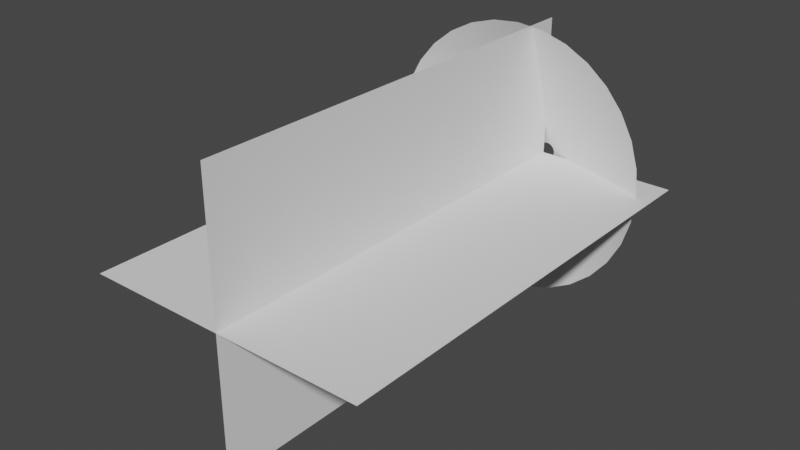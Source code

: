 # Source: MuzzleFlare.blend  (saved by Blender 2.82.7; exported with 4.5.12 LTS)
import bpy
from mathutils import Matrix  # noqa: F401  (used for matrix-valued properties, if any)

bpy.ops.wm.read_factory_settings(use_empty=True)
scene = bpy.context.scene
scene.name = 'Scene'

# ---- collections
col_collection = bpy.data.collections.new('Collection'); scene.collection.children.link(col_collection)

# ---- world
world_world = bpy.data.worlds.new('World'); scene.world = world_world
world_world.use_nodes = True; world_world.node_tree.nodes.clear()
_N = world_world.node_tree.nodes; _L = world_world.node_tree.links
n0 = _N.new('ShaderNodeOutputWorld'); n0.name = 'World Output'; n0.location = (300, 300)
n1 = _N.new('ShaderNodeBackground'); n1.name = 'Background'; n1.location = (10, 300)
n1.inputs[0].default_value = (0.05088, 0.05088, 0.05088, 1.0)
_L.new(n1.outputs[0], n0.inputs[0])
n0.is_active_output = True
world_world.color = (0.05088, 0.05088, 0.05088)
world_world.use_sun_shadow = False
world_world.sun_shadow_jitter_overblur = 0.0

# ---- meshes
me_circle_002 = bpy.data.meshes.new('Circle.002')
me_circle_002.from_pydata([(-0.1148, 1.0, 0.2413), (-0.3099, 0.9808, 0.2425), (-0.4975, 0.9239, 0.2435), (-0.6704, 0.8315, 0.2445), (-0.8219, 0.7071, 0.2454), (-0.9463, 0.5556, 0.2461), (-1.039, 0.3827, 0.2466), (-1.096, 0.1951, 0.2469), (-1.115, 7.55e-08, 0.247), (-1.096, -0.1951, 0.2469), (-1.039, -0.3827, 0.2466), (-0.9463, -0.5556, 0.2461), (-0.8219, -0.7071, 0.2454), (-0.6704, -0.8315, 0.2445), (-0.4975, -0.9239, 0.2435), (-0.3099, -0.9808, 0.2425), (-0.1148, -1.0, 0.2413), (0.08025, -0.9808, 0.2401), (0.2678, -0.9239, 0.239), (0.4407, -0.8315, 0.2379), (0.5923, -0.7071, 0.2369), (0.7166, -0.5556, 0.2361), (0.809, -0.3827, 0.2355), (0.8659, -0.1951, 0.2352), (0.8852, 9.656e-07, 0.235), (0.8659, 0.1951, 0.2352), (0.809, 0.3827, 0.2355), (0.7166, 0.5556, 0.2361), (0.5923, 0.7071, 0.2369), (0.4407, 0.8315, 0.2379), (0.2678, 0.9239, 0.239), (0.08025, 0.9808, 0.2401), (-0.0001873, 0.06366, -0.03803), (-0.01261, 0.06244, -0.03706), (-0.02455, 0.05882, -0.03602), (-0.03556, 0.05293, -0.03491), (-0.0452, 0.04502, -0.03372), (-0.05312, 0.03537, -0.0325), (-0.059, 0.02436, -0.03124), (-0.06263, 0.01242, -0.02997), (-0.06385, 2.718e-07, -0.02902), (-0.06263, -0.01242, -0.02997), (-0.059, -0.02436, -0.03124), (-0.05312, -0.03537, -0.0325), (-0.0452, -0.04502, -0.03372), (-0.03556, -0.05293, -0.03491), (-0.02455, -0.05882, -0.03602), (-0.01261, -0.06244, -0.03706), (-0.0001872, -0.06366, -0.03803), (0.01223, -0.06244, -0.03888), (0.02418, -0.05882, -0.03967), (0.03518, -0.05293, -0.04029), (0.04483, -0.04502, -0.04088), (0.05275, -0.03537, -0.04125), (0.05863, -0.02436, -0.04162), (0.06225, -0.01242, -0.04173), (0.06348, 3.285e-07, -0.04187), (0.06225, 0.01242, -0.04173), (0.05863, 0.02436, -0.04162), (0.05275, 0.03537, -0.04125), (0.04483, 0.04502, -0.04088), (0.03518, 0.05293, -0.04029), (0.02418, 0.05882, -0.03967), (0.01223, 0.06244, -0.03888), (0.4616, -0.1038, 0.07797), (0.4718, 6.471e-07, 0.07797), (-0.5513, -0.2035, 0.07797), (-0.5022, -0.2955, 0.07797), (0.4616, 0.1038, 0.07797), (-0.4361, -0.3761, 0.07797), (0.4314, 0.2035, 0.07797), (-0.3555, -0.4422, 0.07797), (0.3822, 0.2955, 0.07797), (-0.2635, -0.4913, 0.07797), (-0.05999, 0.5318, 0.07797), (-0.1637, 0.5216, 0.07797), (0.3161, 0.3761, 0.07797), (-0.1637, -0.5216, 0.07797), (-0.2635, 0.4913, 0.07797), (0.2355, 0.4422, 0.07797), (-0.05999, -0.5318, 0.07797), (-0.3555, 0.4422, 0.07797), (0.1435, 0.4913, 0.07797), (0.04376, -0.5216, 0.07797), (-0.4361, 0.3761, 0.07797), (0.04376, 0.5216, 0.07797), (0.1435, -0.4913, 0.07797), (-0.5022, 0.2955, 0.07797), (0.2355, -0.4422, 0.07797), (-0.5513, 0.2035, 0.07797), (0.3161, -0.3761, 0.07797), (-0.5816, 0.1038, 0.07797), (0.3822, -0.2955, 0.07797), (-0.5918, 1.737e-07, 0.07797), (0.4314, -0.2035, 0.07797), (-0.5816, -0.1038, 0.07797)], [], [(65, 64, 55, 56), (67, 66, 42, 43), (68, 65, 56, 57), (69, 67, 43, 44), (70, 68, 57, 58), (71, 69, 44, 45), (72, 70, 58, 59), (73, 71, 45, 46), (75, 74, 32, 33), (76, 72, 59, 60), (77, 73, 46, 47), (78, 75, 33, 34), (79, 76, 60, 61), (80, 77, 47, 48), (81, 78, 34, 35), (82, 79, 61, 62), (83, 80, 48, 49), (84, 81, 35, 36), (85, 82, 62, 63), (86, 83, 49, 50), (87, 84, 36, 37), (74, 85, 63, 32), (88, 86, 50, 51), (89, 87, 37, 38), (90, 88, 51, 52), (91, 89, 38, 39), (92, 90, 52, 53), (93, 91, 39, 40), (94, 92, 53, 54), (95, 93, 40, 41), (64, 94, 54, 55), (66, 95, 41, 42), (10, 9, 95, 66), (23, 22, 94, 64), (9, 8, 93, 95), (22, 21, 92, 94), (8, 7, 91, 93), (21, 20, 90, 92), (7, 6, 89, 91), (20, 19, 88, 90), (6, 5, 87, 89), (19, 18, 86, 88), (0, 31, 85, 74), (5, 4, 84, 87), (18, 17, 83, 86), (31, 30, 82, 85), (4, 3, 81, 84), (17, 16, 80, 83), (30, 29, 79, 82), (3, 2, 78, 81), (16, 15, 77, 80), (29, 28, 76, 79), (2, 1, 75, 78), (15, 14, 73, 77), (28, 27, 72, 76), (1, 0, 74, 75), (14, 13, 71, 73), (27, 26, 70, 72), (13, 12, 69, 71), (26, 25, 68, 70), (12, 11, 67, 69), (25, 24, 65, 68), (11, 10, 66, 67), (24, 23, 64, 65)])
me_circle_002.polygons.foreach_set('use_smooth', [True] * 64)
_uv = me_circle_002.uv_layers.new(name='UVMap')
_uv.uv.foreach_set('vector', [0.4364, 0.5, 0.4052, 0.5, 0.4052, 0.0, 0.4364, 0.0, 0.03117, 0.5, -1.192e-07, 0.5, -1.192e-07, 0.0, 0.03117, 0.0, 0.4675, 0.5, 0.4364, 0.5, 0.4364, 0.0, 0.4675, 0.0, 0.06234, 0.5, 0.03117, 0.5, 0.03117, 0.0, 0.06234, 0.0, 0.4987, 0.5, 0.4675, 0.5, 0.4675, 0.0, 0.4987, 0.0, 0.09351, 0.5, 0.06234, 0.5, 0.06234, 0.0, 0.09351, 0.0, 0.5299, 0.5, 0.4987, 0.5, 0.4987, 0.0, 0.5299, 0.0, 0.1247, 0.5, 0.09351, 0.5, 0.09351, 0.0, 0.1247, 0.0, 0.7169, 0.5, 0.6857, 0.5, 0.6857, 0.0, 0.7169, 0.0, 0.561, 0.5, 0.5299, 0.5, 0.5299, 0.0, 0.561, 0.0, 0.1558, 0.5, 0.1247, 0.5, 0.1247, 0.0, 0.1558, 0.0, 0.748, 0.5, 0.7169, 0.5, 0.7169, 0.0, 0.748, 0.0, 0.5922, 0.5, 0.561, 0.5, 0.561, 0.0, 0.5922, 0.0, 0.187, 0.5, 0.1558, 0.5, 0.1558, 0.0, 0.187, 0.0, 0.7792, 0.5, 0.748, 0.5, 0.748, 0.0, 0.7792, 0.0, 0.6234, 0.5, 0.5922, 0.5, 0.5922, 0.0, 0.6234, 0.0, 0.2182, 0.5, 0.187, 0.5, 0.187, 0.0, 0.2182, 0.0, 0.8104, 0.5, 0.7792, 0.5, 0.7792, 0.0, 0.8104, 0.0, 0.6545, 0.5, 0.6234, 0.5, 0.6234, 0.0, 0.6545, 0.0, 0.2493, 0.5, 0.2182, 0.5, 0.2182, 0.0, 0.2493, 0.0, 0.8416, 0.5, 0.8104, 0.5, 0.8104, 0.0, 0.8416, 0.0, 0.6857, 0.5, 0.6545, 0.5, 0.6545, 0.0, 0.6857, 0.0, 0.2805, 0.5, 0.2493, 0.5, 0.2493, 0.0, 0.2805, 0.0, 0.8727, 0.5, 0.8416, 0.5, 0.8416, 0.0, 0.8727, 0.0, 0.3117, 0.5, 0.2805, 0.5, 0.2805, 0.0, 0.3117, 0.0, 0.9039, 0.5, 0.8727, 0.5, 0.8727, 0.0, 0.9039, 0.0, 0.3429, 0.5, 0.3117, 0.5, 0.3117, 0.0, 0.3429, 0.0, 0.9351, 0.5, 0.9039, 0.5, 0.9039, 0.0, 0.9351, 0.0, 0.374, 0.5, 0.3429, 0.5, 0.3429, 0.0, 0.374, 0.0, 0.9662, 0.5, 0.9351, 0.5, 0.9351, 0.0, 0.9662, 0.0, 0.4052, 0.5, 0.374, 0.5, 0.374, 0.0, 0.4052, 0.0, 0.9974, 0.5, 0.9662, 0.5, 0.9662, 0.0, 0.9974, 0.0, 0.9974, 1.0, 0.9662, 1.0, 0.9662, 0.5, 0.9974, 0.5, 0.4052, 1.0, 0.374, 1.0, 0.374, 0.5, 0.4052, 0.5, 0.9662, 1.0, 0.9351, 1.0, 0.9351, 0.5, 0.9662, 0.5, 0.374, 1.0, 0.3429, 1.0, 0.3429, 0.5, 0.374, 0.5, 0.9351, 1.0, 0.9039, 1.0, 0.9039, 0.5, 0.9351, 0.5, 0.3429, 1.0, 0.3117, 1.0, 0.3117, 0.5, 0.3429, 0.5, 0.9039, 1.0, 0.8727, 1.0, 0.8727, 0.5, 0.9039, 0.5, 0.3117, 1.0, 0.2805, 1.0, 0.2805, 0.5, 0.3117, 0.5, 0.8727, 1.0, 0.8416, 1.0, 0.8416, 0.5, 0.8727, 0.5, 0.2805, 1.0, 0.2493, 1.0, 0.2493, 0.5, 0.2805, 0.5, 0.6857, 1.0, 0.6545, 1.0, 0.6545, 0.5, 0.6857, 0.5, 0.8416, 1.0, 0.8104, 1.0, 0.8104, 0.5, 0.8416, 0.5, 0.2493, 1.0, 0.2182, 1.0, 0.2182, 0.5, 0.2493, 0.5, 0.6545, 1.0, 0.6234, 1.0, 0.6234, 0.5, 0.6545, 0.5, 0.8104, 1.0, 0.7792, 1.0, 0.7792, 0.5, 0.8104, 0.5, 0.2182, 1.0, 0.187, 1.0, 0.187, 0.5, 0.2182, 0.5, 0.6234, 1.0, 0.5922, 1.0, 0.5922, 0.5, 0.6234, 0.5, 0.7792, 1.0, 0.748, 1.0, 0.748, 0.5, 0.7792, 0.5, 0.187, 1.0, 0.1558, 1.0, 0.1558, 0.5, 0.187, 0.5, 0.5922, 1.0, 0.561, 1.0, 0.561, 0.5, 0.5922, 0.5, 0.748, 1.0, 0.7169, 1.0, 0.7169, 0.5, 0.748, 0.5, 0.1558, 1.0, 0.1247, 1.0, 0.1247, 0.5, 0.1558, 0.5, 0.561, 1.0, 0.5299, 1.0, 0.5299, 0.5, 0.561, 0.5, 0.7169, 1.0, 0.6857, 1.0, 0.6857, 0.5, 0.7169, 0.5, 0.1247, 1.0, 0.09351, 1.0, 0.09351, 0.5, 0.1247, 0.5, 0.5299, 1.0, 0.4987, 1.0, 0.4987, 0.5, 0.5299, 0.5, 0.09351, 1.0, 0.06234, 1.0, 0.06234, 0.5, 0.09351, 0.5, 0.4987, 1.0, 0.4675, 1.0, 0.4675, 0.5, 0.4987, 0.5, 0.06234, 1.0, 0.03117, 1.0, 0.03117, 0.5, 0.06234, 0.5, 0.4675, 1.0, 0.4364, 1.0, 0.4364, 0.5, 0.4675, 0.5, 0.03117, 1.0, -1.192e-07, 1.0, -1.192e-07, 0.5, 0.03117, 0.5, 0.4364, 1.0, 0.4052, 1.0, 0.4052, 0.5, 0.4364, 0.5])
me_circle_002.use_remesh_fix_poles = True
me_circle_002.use_remesh_preserve_attributes = False
me_circle_002.use_mirror_vertex_groups = False
me_circle_002.update()
me_plane = bpy.data.meshes.new('Plane')
me_plane.from_pydata([(-1.0, -3.14, 0.0), (1.0, -3.14, 0.0), (-1.0, 0.002125, 0.0), (1.0, 0.002125, 0.0), (0.0, -3.14, 1.0), (0.0, -3.14, -1.0), (0.0, 0.002125, 1.0), (0.0, 0.002125, -1.0)], [], [(0, 1, 3, 2), (4, 5, 7, 6)])
_uv = me_plane.uv_layers.new(name='UVMap')
_uv.uv.foreach_set('vector', [1.0, 1.0, 0.0, 1.0, 0.0, 0.0, 1.0, 0.0, 1.0, 1.0, 0.0, 1.0, 0.0, 0.0, 1.0, 0.0])
me_plane.use_remesh_fix_poles = True
me_plane.use_remesh_preserve_attributes = False
me_plane.use_mirror_vertex_groups = False
me_plane.update()

# ---- objects
ob_muzzle_cone = bpy.data.objects.new('Muzzle_Cone', me_circle_002)
ob_plane = bpy.data.objects.new('Plane', me_plane)

# ---- transforms, parenting, visibility, modifiers, constraints
ob_muzzle_cone.location = (0.0, 0.0, 0.0)
ob_muzzle_cone.rotation_euler = (1.571, -0.0, 0.0)
ob_muzzle_cone.lineart.crease_threshold = 0.0
ob_plane.location = (0.0, 0.0, 0.0)
ob_plane.lineart.crease_threshold = 0.0

# ---- collection membership
col_collection.objects.link(ob_muzzle_cone)
col_collection.objects.link(ob_plane)

# ---- scene / render settings (as saved in the file)
scene.frame_start = 1; scene.frame_end = 250; scene.frame_set(120)
scene.render.engine = 'BLENDER_EEVEE_NEXT'
scene.cycles.use_denoising = False
scene.cycles.samples = 128
scene.cycles.sampling_pattern = 'TABULATED_SOBOL'
scene.cycles.use_adaptive_sampling = False
scene.cycles.use_light_tree = False
scene.view_settings.view_transform = 'Filmic'
bpy.context.view_layer.update()

# ---- added for rendering (the .blend has no active camera and no usable light): camera, sun
cam_auto = bpy.data.cameras.new('AutoCamera')
cam_auto.lens = 50.0
cam_auto.sensor_width = 36.0
cam_auto.clip_end = 1000.0
ob_auto_camera = bpy.data.objects.new('AutoCamera', cam_auto)
scene.collection.objects.link(ob_auto_camera)
ob_auto_camera.location = (3.93228, -6.33653, 3.19176)
ob_auto_camera.rotation_euler = (1.09748, -7.21219e-08, 0.694738)
scene.camera = ob_auto_camera
light_auto_sun = bpy.data.lights.new('AutoSun', 'SUN')
light_auto_sun.energy = 3.0
light_auto_sun.angle = 0.0523599
ob_auto_sun = bpy.data.objects.new('AutoSun', light_auto_sun)
scene.collection.objects.link(ob_auto_sun)
ob_auto_sun.rotation_euler = (0.872665, 0.174533, 0.523599)
bpy.context.view_layer.update()
